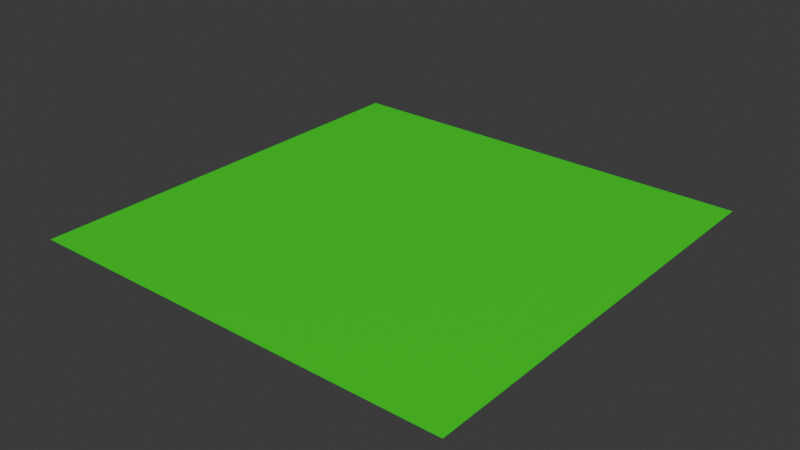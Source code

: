 # Source: floor.blend  (saved by Blender 4.4.1; exported with 4.5.12 LTS)
import bpy
from mathutils import Matrix  # noqa: F401  (used for matrix-valued properties, if any)

bpy.ops.wm.read_factory_settings(use_empty=True)
scene = bpy.context.scene
scene.name = 'Scene'

# ---- collections
col_collection = bpy.data.collections.new('Collection'); scene.collection.children.link(col_collection)

# ---- materials (node trees are filled in below, after node groups)
mat_floor = bpy.data.materials.new('Floor')

# ---- material node trees
mat_floor.use_nodes = True; mat_floor.node_tree.nodes.clear()
_N = mat_floor.node_tree.nodes; _L = mat_floor.node_tree.links
n0 = _N.new('ShaderNodeBsdfPrincipled'); n0.name = 'Principled BSDF'; n0.location = (10, 300)
n0.inputs[0].default_value = (0.006099, 0.8, 0.006239, 1.0)
n1 = _N.new('ShaderNodeOutputMaterial'); n1.name = 'Material Output'; n1.location = (300, 300)
_L.new(n0.outputs[0], n1.inputs[0])
n1.is_active_output = True

# ---- world
world_world = bpy.data.worlds.new('World'); scene.world = world_world
world_world.use_nodes = True; world_world.node_tree.nodes.clear()
_N = world_world.node_tree.nodes; _L = world_world.node_tree.links
n0 = _N.new('ShaderNodeOutputWorld'); n0.name = 'World Output'; n0.location = (300, 300)
n1 = _N.new('ShaderNodeBackground'); n1.name = 'Background'; n1.location = (10, 300)
n1.inputs[0].default_value = (0.05088, 0.05088, 0.05088, 1.0)
_L.new(n1.outputs[0], n0.inputs[0])
n0.is_active_output = True
world_world.color = (0.05088, 0.05088, 0.05088)
world_world.sun_shadow_jitter_overblur = 0.0

# ---- meshes
me_plane = bpy.data.meshes.new('Plane')
me_plane.from_pydata([(-1.0, -1.0, 0.0), (1.0, -1.0, 0.0), (-1.0, 1.0, 0.0), (1.0, 1.0, 0.0)], [], [(0, 1, 3, 2)])
_uv = me_plane.uv_layers.new(name='UVMap')
_uv.uv.foreach_set('vector', [0.0, 0.0, 1.0, 0.0, 1.0, 1.0, 0.0, 1.0])
me_plane.materials.append(mat_floor)
me_plane.update()

# ---- objects
ob_plane = bpy.data.objects.new('Plane', me_plane)

# ---- transforms, parenting, visibility, modifiers, constraints
ob_plane.location = (0.0, 0.0, 0.0)
ob_plane.scale = (10.02, 10.02, 1.0)

# ---- collection membership
col_collection.objects.link(ob_plane)

# ---- scene / render settings (as saved in the file)
scene.frame_start = 1; scene.frame_end = 250; scene.frame_set(1)
scene.render.engine = 'BLENDER_EEVEE_NEXT'
bpy.context.view_layer.update()

# ---- added for rendering (the .blend has no active camera and no usable light): camera, sun
cam_auto = bpy.data.cameras.new('AutoCamera')
cam_auto.lens = 50.0
cam_auto.sensor_width = 36.0
cam_auto.clip_end = 1000.0
ob_auto_camera = bpy.data.objects.new('AutoCamera', cam_auto)
scene.collection.objects.link(ob_auto_camera)
ob_auto_camera.location = (26.2118, -31.4542, 20.9695)
ob_auto_camera.rotation_euler = (1.09748, -7.21219e-08, 0.694738)
scene.camera = ob_auto_camera
light_auto_sun = bpy.data.lights.new('AutoSun', 'SUN')
light_auto_sun.energy = 3.0
light_auto_sun.angle = 0.0523599
ob_auto_sun = bpy.data.objects.new('AutoSun', light_auto_sun)
scene.collection.objects.link(ob_auto_sun)
ob_auto_sun.rotation_euler = (0.872665, 0.174533, 0.523599)
bpy.context.view_layer.update()

